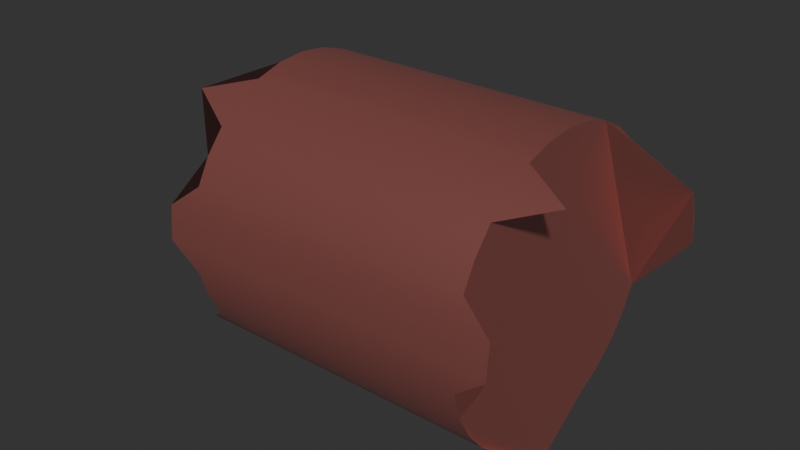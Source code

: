 # Source: Cylinderdeformed_1.blend  (saved by Blender 4.1.24; exported with 4.5.12 LTS)
import bpy
from mathutils import Matrix  # noqa: F401  (used for matrix-valued properties, if any)

bpy.ops.wm.read_factory_settings(use_empty=True)
scene = bpy.context.scene
scene.name = 'Scene'

# ---- collections
col_collection = bpy.data.collections.new('Collection'); scene.collection.children.link(col_collection)

# ---- materials (node trees are filled in below, after node groups)
mat_material_001 = bpy.data.materials.new('Material.001')
mat_material_001.use_transparent_shadow = False

# ---- material node trees
mat_material_001.use_nodes = True; mat_material_001.node_tree.nodes.clear()
_N = mat_material_001.node_tree.nodes; _L = mat_material_001.node_tree.links
n0 = _N.new('ShaderNodeBsdfPrincipled'); n0.name = 'Principled BSDF'; n0.location = (10, 300)
n0.inputs[0].default_value = (0.8012, 0.23, 0.1979, 1.0)
n0.inputs[1].default_value = 0.5927
n0.inputs[2].default_value = 0.3073
n0.inputs[3].default_value = 5.0
n1 = _N.new('ShaderNodeOutputMaterial'); n1.name = 'Material Output'; n1.location = (300, 300)
_L.new(n0.outputs[0], n1.inputs[0])
n1.is_active_output = True

# ---- world
world_world = bpy.data.worlds.new('World'); scene.world = world_world
world_world.use_nodes = True; world_world.node_tree.nodes.clear()
_N = world_world.node_tree.nodes; _L = world_world.node_tree.links
n0 = _N.new('ShaderNodeOutputWorld'); n0.name = 'World Output'; n0.location = (300, 300)
n1 = _N.new('ShaderNodeBackground'); n1.name = 'Background'; n1.location = (10, 300)
n1.inputs[0].default_value = (0.05088, 0.05088, 0.05088, 1.0)
_L.new(n1.outputs[0], n0.inputs[0])
n0.is_active_output = True
world_world.color = (0.05088, 0.05088, 0.05088)
world_world.use_sun_shadow = False
world_world.sun_shadow_jitter_overblur = 0.0

# ---- meshes
me_cylinder = bpy.data.meshes.new('Cylinder')
me_cylinder.from_pydata([(1.476e-08, 1.0, -1.338), (-1.476e-08, 1.0, 1.338), (0.1951, 0.9808, -1.0), (0.1951, 0.9808, 1.0), (0.3827, 0.9239, -1.0), (0.3827, 0.9239, 1.0), (0.5556, 0.8315, -1.0), (0.5556, 0.8315, 1.0), (0.7071, 0.7071, -1.0), (0.7071, 0.7071, 1.0), (0.8315, 0.5556, -1.0), (0.8315, 0.5556, 1.0), (0.9239, 0.3827, -1.0), (0.9239, 0.3827, 1.0), (0.9808, 0.1951, -1.0), (0.9808, 0.1951, 1.0), (1.0, 0.0, -1.0), (1.0, 0.0, 1.0), (0.9808, -0.1951, -1.0), (0.9808, -0.1951, 1.0), (0.9239, -0.3827, -1.0), (0.9418, -0.3527, 1.179), (0.8329, -0.5565, -1.182), (0.8329, -0.5565, 1.182), (0.6863, -0.7351, -1.179), (0.7071, -0.7071, 1.0), (0.5556, -0.8315, -1.0), (0.5556, -0.8315, 1.0), (0.3827, -0.9239, -1.0), (0.3827, -0.9239, 1.0), (0.1951, -0.9808, -1.0), (0.1951, -0.9808, 1.0), (0.02065, -1.002, -1.212), (0.02065, -1.002, 1.212), (-0.2157, -0.9788, -1.212), (-0.2157, -0.9788, 1.212), (-0.3827, -0.9239, -1.0), (-0.3827, -0.9239, 1.0), (-0.5556, -0.8315, -1.0), (-0.5556, -0.8315, 1.0), (-0.7071, -0.7071, -1.0), (-0.7071, -0.7071, 1.0), (-0.8315, -0.5556, -1.339), (-0.8315, -0.5556, 1.339), (-0.9239, -0.3827, -1.0), (-0.9239, -0.3827, 1.0), (-0.9808, -0.1951, -1.0), (-0.9808, -0.1951, 1.0), (-1.0, 0.0, -1.0), (-1.0, 0.0, 1.0), (-0.9808, 0.1951, -1.0), (-0.9808, 0.1951, 1.0), (-0.9239, 0.3827, -1.0), (-0.9239, 0.3827, 1.0), (-0.8315, 0.5556, -1.0), (-0.8315, 0.5556, 1.0), (-0.7071, 0.7071, -1.0), (-0.7071, 0.7071, 1.0), (-0.5556, 0.8315, -1.0), (-0.5556, 0.8315, 1.0), (-0.3827, 0.9239, -1.338), (-0.3827, 0.9239, 1.338), (-0.1951, 0.9808, -1.338), (-0.1951, 0.9808, 1.338), (-0.2704, -1.227, -1.519), (-1.205, -0.6448, -1.354), (0.0, 1.0, 0.0), (8.528e-09, 0.9808, -0.1951), (1.673e-08, 0.9239, -0.3827), (2.428e-08, 0.8315, -0.5556), (3.091e-08, 0.7071, -0.7071), (3.634e-08, 0.5556, -0.8315), (4.038e-08, 0.3827, -0.9239), (4.287e-08, 0.1951, -0.9808), (4.371e-08, 0.0, -1.0), (4.287e-08, -0.1951, -0.9808), (4.038e-08, -0.3827, -0.9239), (3.634e-08, -0.5556, -0.8315), (3.091e-08, -0.7071, -0.7071), (2.428e-08, -0.8315, -0.5556), (1.673e-08, -0.9239, -0.3827), (8.528e-09, -0.9808, -0.1951), (0.0, -1.0, 0.0), (-8.528e-09, -0.9808, 0.1951), (-1.673e-08, -0.9239, 0.3827), (-2.428e-08, -0.8315, 0.5556), (-3.091e-08, -0.7071, 0.7071), (-3.634e-08, -0.5556, 0.8315), (-4.038e-08, -0.3827, 0.9239), (-4.287e-08, -0.1951, 0.9808), (-4.371e-08, 0.0, 1.0), (-4.287e-08, 0.1951, 0.9808), (-4.038e-08, 0.3827, 0.9239), (-3.634e-08, 0.5556, 0.8315), (-3.091e-08, 0.7071, 0.7071), (-2.428e-08, 0.8315, 0.5556), (-1.673e-08, 0.9239, 0.3827), (-8.528e-09, 0.9808, 0.1951), (0.0, 1.0, 0.0), (8.528e-09, 0.9808, -0.1951), (1.673e-08, 0.9239, -0.3827), (2.428e-08, 0.8315, -0.5556), (3.091e-08, 0.7071, -0.7071), (3.634e-08, 0.5556, -0.8315), (4.038e-08, 0.3827, -0.9239), (4.287e-08, 0.1951, -0.9808), (4.371e-08, 0.0, -1.0), (4.287e-08, -0.1951, -0.9808), (4.038e-08, -0.3827, -0.9239), (3.634e-08, -0.5556, -0.8315), (3.091e-08, -0.7071, -0.7071), (2.428e-08, -0.8315, -0.5556), (1.673e-08, -0.9239, -0.3827), (8.528e-09, -0.9808, -0.1951), (0.0, -1.0, 0.0), (-8.528e-09, -0.9808, 0.1951), (-1.673e-08, -0.9239, 0.3827), (-2.428e-08, -0.8315, 0.5556), (-3.091e-08, -0.7071, 0.7071), (-3.634e-08, -0.5556, 0.8315), (-4.038e-08, -0.3827, 0.9239), (-4.287e-08, -0.1951, 0.9808), (-4.371e-08, 0.0, 1.0), (-4.287e-08, 0.1951, 0.9808), (-4.038e-08, 0.3827, 0.9239), (-3.634e-08, 0.5556, 0.8315), (-3.091e-08, 0.7071, 0.7071), (-2.428e-08, 0.8315, 0.5556), (-1.673e-08, 0.9239, 0.3827), (-8.528e-09, 0.9808, 0.1951)], [(34, 64), (64, 65), (67, 66), (68, 67), (69, 68), (70, 69), (71, 70), (72, 71), (73, 72), (74, 73), (75, 74), (76, 75), (77, 76), (78, 77), (79, 78), (80, 79), (81, 80), (82, 81), (83, 82), (84, 83), (85, 84), (86, 85), (87, 86), (88, 87), (89, 88), (90, 89), (91, 90), (92, 91), (93, 92), (94, 93), (95, 94), (96, 95), (97, 96), (66, 97), (99, 98), (100, 99), (101, 100), (102, 101), (103, 102), (104, 103), (105, 104), (106, 105), (107, 106), (108, 107), (109, 108), (110, 109), (111, 110), (112, 111), (113, 112), (114, 113), (115, 114), (116, 115), (117, 116), (118, 117), (119, 118), (120, 119), (121, 120), (122, 121), (123, 122), (124, 123), (125, 124), (126, 125), (127, 126), (128, 127), (129, 128), (98, 129)], [(0, 1, 3, 2), (2, 3, 5, 4), (4, 5, 7, 6), (6, 7, 9, 8), (8, 9, 11, 10), (10, 11, 13, 12), (12, 13, 15, 14), (14, 15, 17, 16), (16, 17, 19, 18), (18, 19, 21, 20), (20, 21, 23, 22), (22, 23, 25, 24), (24, 25, 27, 26), (26, 27, 29, 28), (28, 29, 31, 30), (30, 31, 33, 32), (32, 33, 35, 34), (34, 35, 37, 36), (36, 37, 39, 38), (38, 39, 41, 40), (40, 41, 43, 42), (42, 43, 45, 44), (44, 45, 47, 46), (46, 47, 49, 48), (48, 49, 51, 50), (50, 51, 53, 52), (52, 53, 55, 54), (54, 55, 57, 56), (56, 57, 59, 58), (58, 59, 61, 60), (3, 1, 63, 61, 59, 57, 55, 53, 51, 49, 47, 45, 43, 41, 39, 37, 35, 33, 31, 29, 27, 25, 23, 21, 19, 17, 15, 13, 11, 9, 7, 5), (60, 61, 63, 62), (62, 63, 1, 0), (0, 2, 4, 6, 8, 10, 12, 14, 16, 18, 20, 22, 24, 26, 28, 30, 32, 34, 36, 38, 40, 42, 44, 46, 48, 50, 52, 54, 56, 58, 60, 62)])
me_cylinder.polygons.foreach_set('use_smooth', [True] * 34)
_k = set([(0, 2), (0, 62), (1, 3), (1, 63), (2, 4), (3, 5), (4, 6), (5, 7), (6, 8), (7, 9), (8, 10), (9, 11), (10, 12), (11, 13), (12, 14), (13, 15), (14, 16), (15, 17), (16, 18), (17, 19), (18, 20), (19, 21), (20, 22), (21, 23), (22, 24), (23, 25), (24, 26), (25, 27), (26, 28), (27, 29), (28, 30), (29, 31), (30, 32), (31, 33), (32, 34), (33, 35), (34, 36), (35, 37), (36, 38), (37, 39), (38, 40), (39, 41), (40, 42), (41, 43), (42, 44), (43, 45), (44, 46), (45, 47), (46, 48), (47, 49), (48, 50), (49, 51), (50, 52), (51, 53), (52, 54), (53, 55), (54, 56), (55, 57), (56, 58), (57, 59), (58, 60), (59, 61), (60, 62), (61, 63)])
me_cylinder.attributes.new('sharp_edge', 'BOOLEAN', 'EDGE').data.foreach_set('value', [ (min(e.vertices), max(e.vertices)) in _k for e in me_cylinder.edges])
_uv = me_cylinder.uv_layers.new(name='UVMap')
_uv.uv.foreach_set('vector', [1.0, 0.5, 1.0, 1.0, 0.9688, 1.0, 0.9688, 0.5, 0.9688, 0.5, 0.9688, 1.0, 0.9375, 1.0, 0.9375, 0.5, 0.9375, 0.5, 0.9375, 1.0, 0.9062, 1.0, 0.9062, 0.5, 0.9062, 0.5, 0.9062, 1.0, 0.875, 1.0, 0.875, 0.5, 0.875, 0.5, 0.875, 1.0, 0.8438, 1.0, 0.8438, 0.5, 0.8438, 0.5, 0.8438, 1.0, 0.8125, 1.0, 0.8125, 0.5, 0.8125, 0.5, 0.8125, 1.0, 0.7812, 1.0, 0.7812, 0.5, 0.7812, 0.5, 0.7812, 1.0, 0.75, 1.0, 0.75, 0.5, 0.75, 0.5, 0.75, 1.0, 0.7188, 1.0, 0.7188, 0.5, 0.7188, 0.5, 0.7188, 1.0, 0.6875, 1.0, 0.6875, 0.5, 0.6875, 0.5, 0.6875, 1.0, 0.6562, 1.0, 0.6562, 0.5, 0.6562, 0.5, 0.6562, 1.0, 0.625, 1.0, 0.625, 0.5, 0.625, 0.5, 0.625, 1.0, 0.5938, 1.0, 0.5938, 0.5, 0.5938, 0.5, 0.5938, 1.0, 0.5625, 1.0, 0.5625, 0.5, 0.5625, 0.5, 0.5625, 1.0, 0.5312, 1.0, 0.5312, 0.5, 0.5312, 0.5, 0.5312, 1.0, 0.5, 1.0, 0.5, 0.5, 0.5, 0.5, 0.5, 1.0, 0.4688, 1.0, 0.4688, 0.5, 0.4688, 0.5, 0.4688, 1.0, 0.4375, 1.0, 0.4375, 0.5, 0.4375, 0.5, 0.4375, 1.0, 0.4062, 1.0, 0.4062, 0.5, 0.4062, 0.5, 0.4062, 1.0, 0.375, 1.0, 0.375, 0.5, 0.375, 0.5, 0.375, 1.0, 0.3438, 1.0, 0.3438, 0.5, 0.3438, 0.5, 0.3438, 1.0, 0.3125, 1.0, 0.3125, 0.5, 0.3125, 0.5, 0.3125, 1.0, 0.2812, 1.0, 0.2812, 0.5, 0.2812, 0.5, 0.2812, 1.0, 0.25, 1.0, 0.25, 0.5, 0.25, 0.5, 0.25, 1.0, 0.2188, 1.0, 0.2188, 0.5, 0.2188, 0.5, 0.2188, 1.0, 0.1875, 1.0, 0.1875, 0.5, 0.1875, 0.5, 0.1875, 1.0, 0.1562, 1.0, 0.1562, 0.5, 0.1562, 0.5, 0.1562, 1.0, 0.125, 1.0, 0.125, 0.5, 0.125, 0.5, 0.125, 1.0, 0.09375, 1.0, 0.09375, 0.5, 0.09375, 0.5, 0.09375, 1.0, 0.0625, 1.0, 0.0625, 0.5, 0.2968, 0.4854, 0.25, 0.49, 0.2032, 0.4854, 0.1582, 0.4717, 0.1167, 0.4496, 0.08029, 0.4197, 0.05045, 0.3833, 0.02827, 0.3418, 0.01461, 0.2968, 0.01, 0.25, 0.01461, 0.2032, 0.02827, 0.1582, 0.05045, 0.1167, 0.08029, 0.08029, 0.1167, 0.05045, 0.1582, 0.02827, 0.2032, 0.01461, 0.25, 0.01, 0.2968, 0.01461, 0.3418, 0.02827, 0.3833, 0.05045, 0.4197, 0.08029, 0.4496, 0.1167, 0.4717, 0.1582, 0.4854, 0.2032, 0.49, 0.25, 0.4854, 0.2968, 0.4717, 0.3418, 0.4496, 0.3833, 0.4197, 0.4197, 0.3833, 0.4496, 0.3418, 0.4717, 0.0625, 0.5, 0.0625, 1.0, 0.03125, 1.0, 0.03125, 0.5, 0.03125, 0.5, 0.03125, 1.0, 0.0, 1.0, 0.0, 0.5, 0.75, 0.49, 0.7968, 0.4854, 0.8418, 0.4717, 0.8833, 0.4496, 0.9197, 0.4197, 0.9496, 0.3833, 0.9717, 0.3418, 0.9854, 0.2968, 0.99, 0.25, 0.9854, 0.2032, 0.9717, 0.1582, 0.9496, 0.1167, 0.9197, 0.08029, 0.8833, 0.05045, 0.8418, 0.02827, 0.7968, 0.01461, 0.75, 0.01, 0.7032, 0.01461, 0.6582, 0.02827, 0.6167, 0.05045, 0.5803, 0.08029, 0.5504, 0.1167, 0.5283, 0.1582, 0.5146, 0.2032, 0.51, 0.25, 0.5146, 0.2968, 0.5283, 0.3418, 0.5504, 0.3833, 0.5803, 0.4197, 0.6167, 0.4496, 0.6582, 0.4717, 0.7032, 0.4854])
me_cylinder.materials.append(mat_material_001)
me_cylinder.update()

# ---- objects
ob_cylinder = bpy.data.objects.new('Cylinder', me_cylinder)

# ---- transforms, parenting, visibility, modifiers, constraints
ob_cylinder.location = (0.0, 0.0, 0.0)
ob_cylinder.rotation_euler = (0.0, 1.571, 0.0)

# ---- collection membership
col_collection.objects.link(ob_cylinder)

# ---- scene / render settings (as saved in the file)
scene.frame_start = 1; scene.frame_end = 250; scene.frame_set(1)
scene.render.engine = 'BLENDER_EEVEE_NEXT'
scene.cycles.sampling_pattern = 'TABULATED_SOBOL'
scene.eevee.ray_tracing_options.trace_max_roughness = 0.0
scene.view_settings.exposure = -0.2685
bpy.context.view_layer.update()

# ---- added for rendering (the .blend has no active camera and no usable light): camera, sun
cam_auto = bpy.data.cameras.new('AutoCamera')
cam_auto.lens = 50.0
cam_auto.sensor_width = 36.0
cam_auto.clip_end = 1000.0
ob_auto_camera = bpy.data.objects.new('AutoCamera', cam_auto)
scene.collection.objects.link(ob_auto_camera)
ob_auto_camera.location = (3.83456, -4.82254, 3.24207)
ob_auto_camera.rotation_euler = (1.09748, -7.21219e-08, 0.694738)
scene.camera = ob_auto_camera
light_auto_sun = bpy.data.lights.new('AutoSun', 'SUN')
light_auto_sun.energy = 3.0
light_auto_sun.angle = 0.0523599
ob_auto_sun = bpy.data.objects.new('AutoSun', light_auto_sun)
scene.collection.objects.link(ob_auto_sun)
ob_auto_sun.rotation_euler = (0.872665, 0.174533, 0.523599)
bpy.context.view_layer.update()
